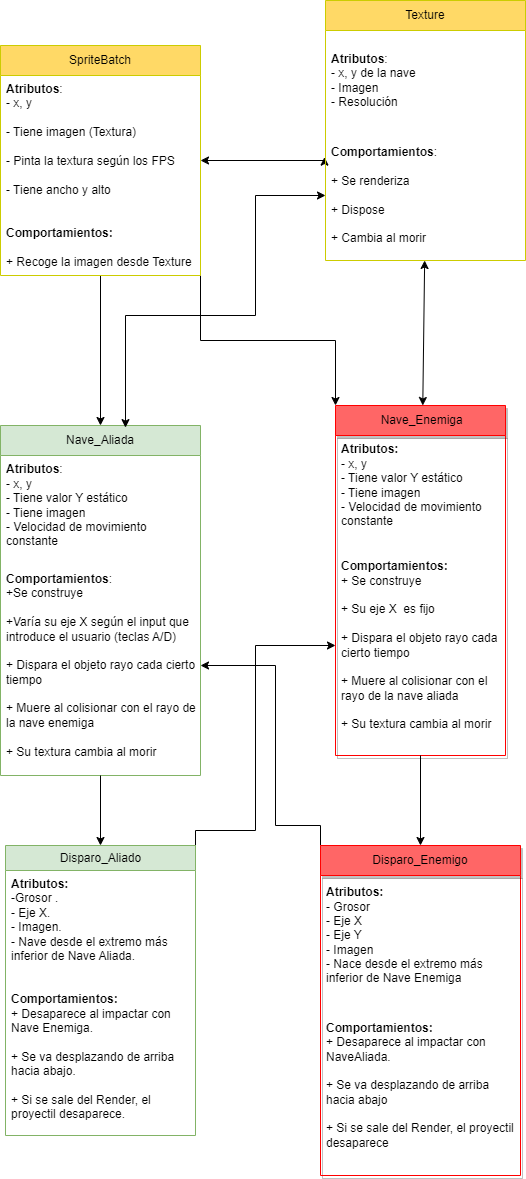

The diagram above was exported from draw.io. Its source (the exported page's mxGraphModel, read from the mxfile embedded in the PNG):
<mxGraphModel dx="998" dy="1717" grid="1" gridSize="10" guides="1" tooltips="1" connect="1" arrows="1" fold="1" page="1" pageScale="1" pageWidth="1654" pageHeight="1169" math="0" shadow="0" extFonts="Permanent Marker^https://fonts.googleapis.com/css?family=Permanent+Marker">
  <root>
    <mxCell id="0" />
    <mxCell id="1" parent="0" />
    <mxCell id="IaQEwuN8Z-3BJoGsIIyj-1" style="edgeStyle=orthogonalEdgeStyle;rounded=0;orthogonalLoop=1;jettySize=auto;html=1;exitX=0;exitY=0;exitDx=0;exitDy=0;entryX=1;entryY=0.5;entryDx=0;entryDy=0;" parent="1" source="RmZDRNjXMIAhjMZ78lip-1" target="3WySZZqle26etXC_zCFQ-13" edge="1">
      <mxGeometry relative="1" as="geometry">
        <Array as="points">
          <mxPoint x="680" y="580" />
          <mxPoint x="680" y="420" />
        </Array>
      </mxGeometry>
    </mxCell>
    <mxCell id="RmZDRNjXMIAhjMZ78lip-1" value="Disparo_Enemigo" style="swimlane;fontStyle=0;childLayout=stackLayout;horizontal=1;startSize=30;horizontalStack=0;resizeParent=1;resizeParentMax=0;resizeLast=0;collapsible=1;marginBottom=0;whiteSpace=wrap;html=1;rounded=0;shadow=1;glass=0;sketch=0;fillColor=#FF6666;strokeColor=#FF0000;" parent="1" vertex="1">
      <mxGeometry x="725" y="600" width="200" height="330" as="geometry">
        <mxRectangle x="100" y="172.99" width="140" height="30" as="alternateBounds" />
      </mxGeometry>
    </mxCell>
    <mxCell id="RmZDRNjXMIAhjMZ78lip-2" value="&lt;b&gt;Atributos:&lt;/b&gt;&lt;br&gt;- Grosor&lt;br&gt;- Eje X&lt;br&gt;- Eje Y&lt;br&gt;- Imagen&lt;br&gt;- Nace desde el extremo más inferior de Nave Enemiga" style="text;strokeColor=none;fillColor=none;align=left;verticalAlign=middle;spacingLeft=4;spacingRight=4;overflow=hidden;points=[[0,0.5],[1,0.5]];portConstraint=eastwest;rotatable=0;whiteSpace=wrap;html=1;" parent="RmZDRNjXMIAhjMZ78lip-1" vertex="1">
      <mxGeometry y="30" width="200" height="120" as="geometry" />
    </mxCell>
    <mxCell id="RmZDRNjXMIAhjMZ78lip-3" value="&lt;div&gt;&lt;b&gt;Comportamientos:&lt;/b&gt;&lt;/div&gt;&lt;div&gt;+ Desaparece al impactar con NaveAliada.&lt;/div&gt;&lt;div&gt;&lt;br&gt;+ Se va desplazando de arriba&amp;nbsp; &amp;nbsp; &amp;nbsp; &amp;nbsp; hacia abajo&lt;/div&gt;&lt;div&gt;&lt;br&gt;+ Si se sale del Render, el proyectil desaparece&lt;/div&gt;" style="text;strokeColor=none;fillColor=none;align=left;verticalAlign=middle;spacingLeft=4;spacingRight=4;overflow=hidden;points=[[0,0.5],[1,0.5]];portConstraint=eastwest;rotatable=0;whiteSpace=wrap;html=1;" parent="RmZDRNjXMIAhjMZ78lip-1" vertex="1">
      <mxGeometry y="150" width="200" height="180" as="geometry" />
    </mxCell>
    <mxCell id="3WySZZqle26etXC_zCFQ-4" value="&lt;font style=&quot;vertical-align: inherit;&quot;&gt;&lt;font style=&quot;vertical-align: inherit;&quot;&gt;&amp;nbsp;Nave_Enemiga&lt;/font&gt;&lt;/font&gt;" style="swimlane;fontStyle=0;childLayout=stackLayout;horizontal=1;startSize=30;horizontalStack=0;resizeParent=1;resizeParentMax=0;resizeLast=0;collapsible=1;marginBottom=0;whiteSpace=wrap;html=1;fillColor=#FF6666;strokeColor=#FF0000;shadow=1;" parent="1" vertex="1">
      <mxGeometry x="740" y="160" width="170" height="350" as="geometry" />
    </mxCell>
    <mxCell id="68GxEiTxpgOn_NRW5kZl-12" value="&lt;div&gt;&lt;font style=&quot;vertical-align: inherit;&quot;&gt;&lt;font style=&quot;vertical-align: inherit;&quot;&gt;&lt;b&gt;Atributos:&lt;/b&gt;&lt;/font&gt;&lt;/font&gt;&lt;/div&gt;&lt;div&gt;&lt;font style=&quot;vertical-align: inherit;&quot;&gt;&lt;font style=&quot;vertical-align: inherit;&quot;&gt;- x, y&lt;/font&gt;&lt;/font&gt;&lt;/div&gt;&lt;div&gt;&lt;font style=&quot;vertical-align: inherit;&quot;&gt;&lt;font style=&quot;vertical-align: inherit;&quot;&gt;- Tiene valor Y estático&lt;/font&gt;&lt;/font&gt;&lt;br&gt;&lt;/div&gt;&lt;div&gt;&lt;font style=&quot;vertical-align: inherit;&quot;&gt;&lt;font style=&quot;vertical-align: inherit;&quot;&gt;- Tiene imagen&lt;/font&gt;&lt;/font&gt;&lt;/div&gt;&lt;div&gt;&lt;font style=&quot;vertical-align: inherit;&quot;&gt;&lt;font style=&quot;vertical-align: inherit;&quot;&gt;- Velocidad de movimiento constante&lt;/font&gt;&lt;/font&gt;&lt;/div&gt;" style="text;strokeColor=none;fillColor=none;align=left;verticalAlign=middle;spacingLeft=4;spacingRight=4;overflow=hidden;points=[[0,0.5],[1,0.5]];portConstraint=eastwest;rotatable=0;whiteSpace=wrap;html=1;" parent="3WySZZqle26etXC_zCFQ-4" vertex="1">
      <mxGeometry y="30" width="170" height="100" as="geometry" />
    </mxCell>
    <mxCell id="68GxEiTxpgOn_NRW5kZl-13" value="&lt;div&gt;&lt;font style=&quot;vertical-align: inherit;&quot;&gt;&lt;font style=&quot;vertical-align: inherit;&quot;&gt;&lt;b&gt;Comportamientos:&lt;/b&gt;&lt;/font&gt;&lt;/font&gt;&lt;/div&gt;&lt;div&gt;&lt;font style=&quot;vertical-align: inherit;&quot;&gt;&lt;font style=&quot;vertical-align: inherit;&quot;&gt;+ Se construye&lt;/font&gt;&lt;/font&gt;&lt;/div&gt;&lt;div&gt;&lt;br&gt;&lt;/div&gt;&lt;div&gt;&lt;font style=&quot;vertical-align: inherit;&quot;&gt;&lt;font style=&quot;vertical-align: inherit;&quot;&gt;+ Su eje X&amp;nbsp; es fijo&lt;/font&gt;&lt;/font&gt;&lt;/div&gt;&lt;div&gt;&lt;br&gt;&lt;/div&gt;&lt;div&gt;&lt;font style=&quot;vertical-align: inherit;&quot;&gt;&lt;font style=&quot;vertical-align: inherit;&quot;&gt;+ Dispara el objeto rayo cada cierto tiempo&lt;/font&gt;&lt;/font&gt;&lt;/div&gt;&lt;div&gt;&lt;br&gt;&lt;/div&gt;&lt;div&gt;&lt;font style=&quot;vertical-align: inherit;&quot;&gt;&lt;font style=&quot;vertical-align: inherit;&quot;&gt;+ Muere al colisionar con el rayo de la nave aliada&lt;/font&gt;&lt;/font&gt;&lt;/div&gt;&lt;div&gt;&lt;font style=&quot;vertical-align: inherit;&quot;&gt;&lt;font style=&quot;vertical-align: inherit;&quot;&gt;&lt;br&gt;&lt;/font&gt;&lt;/font&gt;&lt;/div&gt;&lt;div&gt;&lt;font style=&quot;vertical-align: inherit;&quot;&gt;&lt;font style=&quot;vertical-align: inherit;&quot;&gt;+ Su textura cambia al morir&lt;/font&gt;&lt;/font&gt;&lt;br&gt;&lt;/div&gt;" style="text;strokeColor=none;fillColor=none;align=left;verticalAlign=middle;spacingLeft=4;spacingRight=4;overflow=hidden;points=[[0,0.5],[1,0.5]];portConstraint=eastwest;rotatable=0;whiteSpace=wrap;html=1;" parent="3WySZZqle26etXC_zCFQ-4" vertex="1">
      <mxGeometry y="130" width="170" height="220" as="geometry" />
    </mxCell>
    <mxCell id="3WySZZqle26etXC_zCFQ-11" value="Nave_Aliada" style="swimlane;fontStyle=0;childLayout=stackLayout;horizontal=1;startSize=30;horizontalStack=0;resizeParent=1;resizeParentMax=0;resizeLast=0;collapsible=1;marginBottom=0;whiteSpace=wrap;html=1;fillColor=#d5e8d4;strokeColor=#82b366;" parent="1" vertex="1">
      <mxGeometry x="405" y="180" width="200" height="350" as="geometry" />
    </mxCell>
    <mxCell id="3WySZZqle26etXC_zCFQ-12" value="&lt;div&gt;&lt;b&gt;Atributos&lt;/b&gt;:&lt;/div&gt;&lt;div&gt;- x, y&lt;/div&gt;&lt;div&gt;- Tiene valor Y estático&lt;br&gt;&lt;/div&gt;&lt;div&gt;- Tiene imagen&lt;/div&gt;&lt;div&gt;- Velocidad de movimiento constante&lt;/div&gt;" style="text;strokeColor=none;fillColor=none;align=left;verticalAlign=middle;spacingLeft=4;spacingRight=4;overflow=hidden;points=[[0,0.5],[1,0.5]];portConstraint=eastwest;rotatable=0;whiteSpace=wrap;html=1;" parent="3WySZZqle26etXC_zCFQ-11" vertex="1">
      <mxGeometry y="30" width="200" height="100" as="geometry" />
    </mxCell>
    <mxCell id="3WySZZqle26etXC_zCFQ-13" value="&lt;div&gt;&lt;b&gt;Comportamientos&lt;/b&gt;:&lt;/div&gt;&lt;div&gt;+Se construye&lt;/div&gt;&lt;div&gt;&lt;br&gt;&lt;/div&gt;&lt;div&gt;+Varía su eje X según el input que introduce el usuario (teclas A/D)&lt;/div&gt;&lt;div&gt;&lt;br&gt;&lt;/div&gt;&lt;div&gt;+ Dispara el objeto rayo cada cierto tiempo&lt;/div&gt;&lt;div&gt;&lt;br&gt;&lt;/div&gt;&lt;div&gt;+ Muere al colisionar con el rayo de la nave enemiga&lt;/div&gt;&lt;div&gt;&lt;br&gt;&lt;/div&gt;&lt;div&gt;+ Su textura cambia al morir&lt;br&gt;&lt;/div&gt;" style="text;strokeColor=none;fillColor=none;align=left;verticalAlign=middle;spacingLeft=4;spacingRight=4;overflow=hidden;points=[[0,0.5],[1,0.5]];portConstraint=eastwest;rotatable=0;whiteSpace=wrap;html=1;" parent="3WySZZqle26etXC_zCFQ-11" vertex="1">
      <mxGeometry y="130" width="200" height="220" as="geometry" />
    </mxCell>
    <mxCell id="IaQEwuN8Z-3BJoGsIIyj-2" style="edgeStyle=orthogonalEdgeStyle;rounded=0;orthogonalLoop=1;jettySize=auto;html=1;exitX=1;exitY=0;exitDx=0;exitDy=0;entryX=0;entryY=0.5;entryDx=0;entryDy=0;" parent="1" source="GzTo-4yQclgIu60CqVUl-10" target="68GxEiTxpgOn_NRW5kZl-13" edge="1">
      <mxGeometry relative="1" as="geometry">
        <Array as="points">
          <mxPoint x="660" y="585" />
          <mxPoint x="660" y="400" />
        </Array>
      </mxGeometry>
    </mxCell>
    <mxCell id="GzTo-4yQclgIu60CqVUl-10" value="Disparo_Aliado" style="swimlane;fontStyle=0;childLayout=stackLayout;horizontal=1;startSize=25;fillColor=#d5e8d4;horizontalStack=0;resizeParent=1;resizeParentMax=0;resizeLast=0;collapsible=1;marginBottom=0;html=1;strokeColor=#82b366;" parent="1" vertex="1">
      <mxGeometry x="410" y="600" width="190" height="290" as="geometry" />
    </mxCell>
    <mxCell id="GzTo-4yQclgIu60CqVUl-11" value="&lt;b&gt;Atributos:&lt;/b&gt;&lt;br&gt;-Grosor .&lt;br&gt;- Eje X.&lt;br&gt;- Imagen.&lt;br&gt;- Nave desde el extremo más inferior de Nave Aliada.&lt;br&gt;&lt;br&gt;&lt;b&gt;&lt;br&gt;Comportamientos:&lt;/b&gt;&lt;br&gt;+ Desaparece al impactar con Nave Enemiga.&lt;br&gt;&lt;br&gt;+ Se va desplazando de arriba hacia abajo.&lt;br&gt;&lt;br&gt;+ Si se sale del Render, el proyectil desaparece." style="text;strokeColor=none;fillColor=none;align=left;verticalAlign=top;spacingLeft=4;spacingRight=4;overflow=hidden;rotatable=0;points=[[0,0.5],[1,0.5]];portConstraint=eastwest;whiteSpace=wrap;html=1;" parent="GzTo-4yQclgIu60CqVUl-10" vertex="1">
      <mxGeometry y="25" width="190" height="265" as="geometry" />
    </mxCell>
    <mxCell id="GzTo-4yQclgIu60CqVUl-28" value="" style="endArrow=classic;html=1;rounded=0;exitX=0.5;exitY=1;exitDx=0;exitDy=0;entryX=0.5;entryY=0;entryDx=0;entryDy=0;" parent="1" source="3WySZZqle26etXC_zCFQ-11" target="GzTo-4yQclgIu60CqVUl-10" edge="1">
      <mxGeometry width="50" height="50" relative="1" as="geometry">
        <mxPoint x="490" y="560" as="sourcePoint" />
        <mxPoint x="540" y="510" as="targetPoint" />
      </mxGeometry>
    </mxCell>
    <mxCell id="GzTo-4yQclgIu60CqVUl-29" value="" style="endArrow=classic;html=1;rounded=0;entryX=0.5;entryY=0;entryDx=0;entryDy=0;" parent="1" source="68GxEiTxpgOn_NRW5kZl-13" target="RmZDRNjXMIAhjMZ78lip-1" edge="1">
      <mxGeometry width="50" height="50" relative="1" as="geometry">
        <mxPoint x="820" y="570" as="sourcePoint" />
        <mxPoint x="870" y="520" as="targetPoint" />
      </mxGeometry>
    </mxCell>
    <mxCell id="9n0VTYylFAXVmLF1ANCh-7" style="edgeStyle=orthogonalEdgeStyle;rounded=0;orthogonalLoop=1;jettySize=auto;html=1;exitX=1;exitY=0.5;exitDx=0;exitDy=0;entryX=-0.005;entryY=0.205;entryDx=0;entryDy=0;entryPerimeter=0;startArrow=classic;startFill=1;" parent="1" source="9n0VTYylFAXVmLF1ANCh-1" target="9n0VTYylFAXVmLF1ANCh-6" edge="1">
      <mxGeometry relative="1" as="geometry">
        <Array as="points">
          <mxPoint x="729" y="-85" />
        </Array>
      </mxGeometry>
    </mxCell>
    <mxCell id="9n0VTYylFAXVmLF1ANCh-8" style="edgeStyle=orthogonalEdgeStyle;rounded=0;orthogonalLoop=1;jettySize=auto;html=1;exitX=0.5;exitY=1;exitDx=0;exitDy=0;entryX=0.5;entryY=0;entryDx=0;entryDy=0;startArrow=none;startFill=0;" parent="1" source="9n0VTYylFAXVmLF1ANCh-1" target="3WySZZqle26etXC_zCFQ-11" edge="1">
      <mxGeometry relative="1" as="geometry" />
    </mxCell>
    <mxCell id="9n0VTYylFAXVmLF1ANCh-9" style="edgeStyle=orthogonalEdgeStyle;rounded=0;orthogonalLoop=1;jettySize=auto;html=1;exitX=1;exitY=1;exitDx=0;exitDy=0;entryX=0;entryY=0;entryDx=0;entryDy=0;startArrow=none;startFill=0;" parent="1" source="9n0VTYylFAXVmLF1ANCh-1" target="3WySZZqle26etXC_zCFQ-4" edge="1">
      <mxGeometry relative="1" as="geometry" />
    </mxCell>
    <mxCell id="9n0VTYylFAXVmLF1ANCh-1" value="SpriteBatch" style="swimlane;fontStyle=0;childLayout=stackLayout;horizontal=1;startSize=30;horizontalStack=0;resizeParent=1;resizeParentMax=0;resizeLast=0;collapsible=1;marginBottom=0;whiteSpace=wrap;html=1;fillColor=#FFD966;strokeColor=#CCCC00;rounded=0;shadow=0;" parent="1" vertex="1">
      <mxGeometry x="405" y="-200" width="200" height="230" as="geometry" />
    </mxCell>
    <mxCell id="9n0VTYylFAXVmLF1ANCh-2" value="&lt;div&gt;&lt;b&gt;Atributos&lt;/b&gt;:&lt;/div&gt;&lt;div&gt;- x, y&lt;/div&gt;&lt;div&gt;&lt;br&gt;&lt;/div&gt;&lt;div&gt;- Tiene imagen (Textura)&lt;br&gt;&lt;/div&gt;&lt;div&gt;&lt;br&gt;&lt;/div&gt;&lt;div&gt;- Pinta la textura según los FPS&lt;/div&gt;&lt;div&gt;&lt;br&gt;&lt;/div&gt;&lt;div&gt;- Tiene ancho y alto&lt;br&gt;&lt;/div&gt;&lt;br&gt;&lt;br&gt;&lt;b&gt;Comportamientos:&lt;/b&gt;&lt;br&gt;&lt;br&gt;+ Recoge la imagen desde Texture" style="text;strokeColor=none;fillColor=none;align=left;verticalAlign=middle;spacingLeft=4;spacingRight=4;overflow=hidden;points=[[0,0.5],[1,0.5]];portConstraint=eastwest;rotatable=0;whiteSpace=wrap;html=1;" parent="9n0VTYylFAXVmLF1ANCh-1" vertex="1">
      <mxGeometry y="30" width="200" height="200" as="geometry" />
    </mxCell>
    <mxCell id="9n0VTYylFAXVmLF1ANCh-4" value="Texture" style="swimlane;fontStyle=0;childLayout=stackLayout;horizontal=1;startSize=30;horizontalStack=0;resizeParent=1;resizeParentMax=0;resizeLast=0;collapsible=1;marginBottom=0;whiteSpace=wrap;html=1;fillColor=#FFD966;strokeColor=#CCCC00;" parent="1" vertex="1">
      <mxGeometry x="730" y="-245" width="200" height="260" as="geometry" />
    </mxCell>
    <mxCell id="9n0VTYylFAXVmLF1ANCh-5" value="&lt;div&gt;&lt;b&gt;Atributos&lt;/b&gt;:&lt;/div&gt;&lt;div&gt;- x, y de la nave&lt;br&gt;&lt;/div&gt;&lt;div&gt;- Imagen&lt;/div&gt;&lt;div&gt;- Resolución&lt;br&gt;&lt;/div&gt;" style="text;strokeColor=none;fillColor=none;align=left;verticalAlign=middle;spacingLeft=4;spacingRight=4;overflow=hidden;points=[[0,0.5],[1,0.5]];portConstraint=eastwest;rotatable=0;whiteSpace=wrap;html=1;" parent="9n0VTYylFAXVmLF1ANCh-4" vertex="1">
      <mxGeometry y="30" width="200" height="100" as="geometry" />
    </mxCell>
    <mxCell id="9n0VTYylFAXVmLF1ANCh-6" value="&lt;div&gt;&lt;b&gt;Comportamientos&lt;/b&gt;:&lt;/div&gt;&lt;div&gt;&lt;br&gt;&lt;/div&gt;&lt;div&gt;+ Se renderiza&lt;br&gt;&lt;/div&gt;&lt;div&gt;&lt;br&gt;&lt;/div&gt;&lt;div&gt;+ Dispose&lt;br&gt;&lt;/div&gt;&lt;div&gt;&lt;br&gt;&lt;/div&gt;&lt;div&gt;+ Cambia al morir&lt;br&gt;&lt;/div&gt;" style="text;strokeColor=none;fillColor=none;align=left;verticalAlign=middle;spacingLeft=4;spacingRight=4;overflow=hidden;points=[[0,0.5],[1,0.5]];portConstraint=eastwest;rotatable=0;whiteSpace=wrap;html=1;" parent="9n0VTYylFAXVmLF1ANCh-4" vertex="1">
      <mxGeometry y="130" width="200" height="130" as="geometry" />
    </mxCell>
    <mxCell id="qDtuZr_Dmmb8-y5MmSUu-1" value="" style="endArrow=classic;startArrow=classic;html=1;rounded=0;" parent="1" source="3WySZZqle26etXC_zCFQ-4" target="9n0VTYylFAXVmLF1ANCh-6" edge="1">
      <mxGeometry width="50" height="50" relative="1" as="geometry">
        <mxPoint x="777" y="110" as="sourcePoint" />
        <mxPoint x="827" y="60" as="targetPoint" />
      </mxGeometry>
    </mxCell>
    <mxCell id="qDtuZr_Dmmb8-y5MmSUu-3" value="" style="endArrow=classic;startArrow=classic;html=1;rounded=0;exitX=0.625;exitY=0.006;exitDx=0;exitDy=0;exitPerimeter=0;" parent="1" source="3WySZZqle26etXC_zCFQ-11" target="9n0VTYylFAXVmLF1ANCh-6" edge="1">
      <mxGeometry width="50" height="50" relative="1" as="geometry">
        <mxPoint x="530" y="150" as="sourcePoint" />
        <mxPoint x="740" y="-70" as="targetPoint" />
        <Array as="points">
          <mxPoint x="530" y="70" />
          <mxPoint x="660" y="70" />
          <mxPoint x="660" y="-50" />
        </Array>
      </mxGeometry>
    </mxCell>
  </root>
</mxGraphModel>